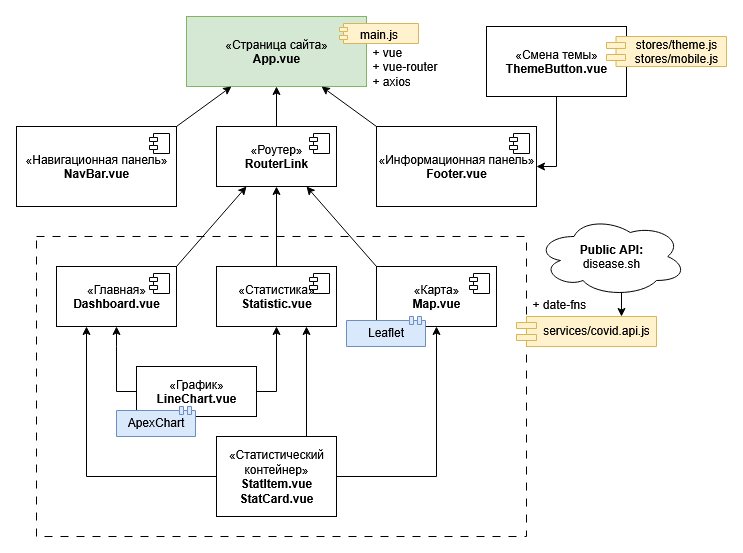

The diagram above was exported from draw.io. Its source (the exported page's mxGraphModel, read from the mxfile embedded in the PNG):
<mxGraphModel dx="1042" dy="659" grid="1" gridSize="10" guides="1" tooltips="1" connect="1" arrows="1" fold="1" page="1" pageScale="1" pageWidth="827" pageHeight="1169" math="0" shadow="0">
  <root>
    <mxCell id="0" />
    <mxCell id="1" parent="0" />
    <mxCell id="CB3DuxHhB2KaNCTFFxKB-54" value="" style="rounded=0;whiteSpace=wrap;html=1;fillColor=none;dashed=1;dashPattern=8 8;" parent="1" vertex="1">
      <mxGeometry x="60" y="250" width="490" height="300" as="geometry" />
    </mxCell>
    <mxCell id="CB3DuxHhB2KaNCTFFxKB-1" value="«Страница сайта»&lt;br&gt;&lt;b&gt;App.vue&lt;/b&gt;" style="html=1;dropTarget=0;whiteSpace=wrap;fillColor=#d5e8d4;strokeColor=#82b366;" parent="1" vertex="1">
      <mxGeometry x="210" y="30" width="180" height="70" as="geometry" />
    </mxCell>
    <mxCell id="CB3DuxHhB2KaNCTFFxKB-2" value="main.js" style="shape=module;jettyWidth=8;jettyHeight=4;fillColor=#fff2cc;strokeColor=#d6b656;" parent="CB3DuxHhB2KaNCTFFxKB-1" vertex="1">
      <mxGeometry x="1" width="79" height="20" relative="1" as="geometry">
        <mxPoint x="-27" y="7" as="offset" />
      </mxGeometry>
    </mxCell>
    <mxCell id="CB3DuxHhB2KaNCTFFxKB-30" style="edgeStyle=orthogonalEdgeStyle;rounded=0;orthogonalLoop=1;jettySize=auto;html=1;exitX=0.5;exitY=0;exitDx=0;exitDy=0;entryX=0.5;entryY=1;entryDx=0;entryDy=0;" parent="1" source="CB3DuxHhB2KaNCTFFxKB-3" target="CB3DuxHhB2KaNCTFFxKB-1" edge="1">
      <mxGeometry relative="1" as="geometry" />
    </mxCell>
    <mxCell id="CB3DuxHhB2KaNCTFFxKB-3" value="«Роутер»&lt;br&gt;&lt;b&gt;RouterLink&lt;/b&gt;" style="html=1;dropTarget=0;whiteSpace=wrap;" parent="1" vertex="1">
      <mxGeometry x="240" y="140" width="120" height="60" as="geometry" />
    </mxCell>
    <mxCell id="CB3DuxHhB2KaNCTFFxKB-4" value="" style="shape=module;jettyWidth=8;jettyHeight=4;" parent="CB3DuxHhB2KaNCTFFxKB-3" vertex="1">
      <mxGeometry x="1" width="20" height="20" relative="1" as="geometry">
        <mxPoint x="-27" y="7" as="offset" />
      </mxGeometry>
    </mxCell>
    <mxCell id="CB3DuxHhB2KaNCTFFxKB-49" style="rounded=0;orthogonalLoop=1;jettySize=auto;html=1;exitX=0;exitY=0;exitDx=0;exitDy=0;entryX=0.75;entryY=1;entryDx=0;entryDy=0;" parent="1" source="CB3DuxHhB2KaNCTFFxKB-5" target="CB3DuxHhB2KaNCTFFxKB-1" edge="1">
      <mxGeometry relative="1" as="geometry" />
    </mxCell>
    <mxCell id="CB3DuxHhB2KaNCTFFxKB-5" value="«Информационная панель»&lt;br&gt;&lt;b&gt;Footer.vue&lt;/b&gt;" style="html=1;dropTarget=0;whiteSpace=wrap;" parent="1" vertex="1">
      <mxGeometry x="400" y="140" width="160" height="80" as="geometry" />
    </mxCell>
    <mxCell id="CB3DuxHhB2KaNCTFFxKB-6" value="" style="shape=module;jettyWidth=8;jettyHeight=4;" parent="CB3DuxHhB2KaNCTFFxKB-5" vertex="1">
      <mxGeometry x="1" width="20" height="20" relative="1" as="geometry">
        <mxPoint x="-27" y="7" as="offset" />
      </mxGeometry>
    </mxCell>
    <mxCell id="CB3DuxHhB2KaNCTFFxKB-50" style="rounded=0;orthogonalLoop=1;jettySize=auto;html=1;exitX=1;exitY=0;exitDx=0;exitDy=0;entryX=0.25;entryY=1;entryDx=0;entryDy=0;" parent="1" source="CB3DuxHhB2KaNCTFFxKB-7" target="CB3DuxHhB2KaNCTFFxKB-1" edge="1">
      <mxGeometry relative="1" as="geometry" />
    </mxCell>
    <mxCell id="CB3DuxHhB2KaNCTFFxKB-7" value="«Навигационная панель»&lt;br&gt;&lt;b&gt;NavBar.vue&lt;/b&gt;" style="html=1;dropTarget=0;whiteSpace=wrap;" parent="1" vertex="1">
      <mxGeometry x="40" y="140" width="160" height="80" as="geometry" />
    </mxCell>
    <mxCell id="CB3DuxHhB2KaNCTFFxKB-8" value="" style="shape=module;jettyWidth=8;jettyHeight=4;" parent="CB3DuxHhB2KaNCTFFxKB-7" vertex="1">
      <mxGeometry x="1" width="20" height="20" relative="1" as="geometry">
        <mxPoint x="-27" y="7" as="offset" />
      </mxGeometry>
    </mxCell>
    <mxCell id="CB3DuxHhB2KaNCTFFxKB-35" style="edgeStyle=orthogonalEdgeStyle;rounded=0;orthogonalLoop=1;jettySize=auto;html=1;exitX=0.5;exitY=0;exitDx=0;exitDy=0;entryX=0.5;entryY=1;entryDx=0;entryDy=0;" parent="1" source="CB3DuxHhB2KaNCTFFxKB-9" target="CB3DuxHhB2KaNCTFFxKB-3" edge="1">
      <mxGeometry relative="1" as="geometry" />
    </mxCell>
    <mxCell id="CB3DuxHhB2KaNCTFFxKB-9" value="«Статистика»&lt;br&gt;&lt;b&gt;Statistic.vue&lt;/b&gt;" style="html=1;dropTarget=0;whiteSpace=wrap;" parent="1" vertex="1">
      <mxGeometry x="240" y="280" width="120" height="60" as="geometry" />
    </mxCell>
    <mxCell id="CB3DuxHhB2KaNCTFFxKB-10" value="" style="shape=module;jettyWidth=8;jettyHeight=4;" parent="CB3DuxHhB2KaNCTFFxKB-9" vertex="1">
      <mxGeometry x="1" width="20" height="20" relative="1" as="geometry">
        <mxPoint x="-27" y="7" as="offset" />
      </mxGeometry>
    </mxCell>
    <mxCell id="CB3DuxHhB2KaNCTFFxKB-34" style="rounded=0;orthogonalLoop=1;jettySize=auto;html=1;exitX=0;exitY=0;exitDx=0;exitDy=0;entryX=0.75;entryY=1;entryDx=0;entryDy=0;" parent="1" source="CB3DuxHhB2KaNCTFFxKB-11" target="CB3DuxHhB2KaNCTFFxKB-3" edge="1">
      <mxGeometry relative="1" as="geometry" />
    </mxCell>
    <mxCell id="CB3DuxHhB2KaNCTFFxKB-11" value="«Карта»&lt;br&gt;&lt;b&gt;Map.vue&lt;/b&gt;" style="html=1;dropTarget=0;whiteSpace=wrap;" parent="1" vertex="1">
      <mxGeometry x="400" y="280" width="120" height="60" as="geometry" />
    </mxCell>
    <mxCell id="CB3DuxHhB2KaNCTFFxKB-12" value="" style="shape=module;jettyWidth=8;jettyHeight=4;" parent="CB3DuxHhB2KaNCTFFxKB-11" vertex="1">
      <mxGeometry x="1" width="20" height="20" relative="1" as="geometry">
        <mxPoint x="-27" y="7" as="offset" />
      </mxGeometry>
    </mxCell>
    <mxCell id="CB3DuxHhB2KaNCTFFxKB-33" style="rounded=0;orthogonalLoop=1;jettySize=auto;html=1;exitX=1;exitY=0;exitDx=0;exitDy=0;entryX=0.25;entryY=1;entryDx=0;entryDy=0;" parent="1" source="CB3DuxHhB2KaNCTFFxKB-13" target="CB3DuxHhB2KaNCTFFxKB-3" edge="1">
      <mxGeometry relative="1" as="geometry" />
    </mxCell>
    <mxCell id="CB3DuxHhB2KaNCTFFxKB-13" value="«Главная»&lt;br&gt;&lt;b&gt;Dashboard.vue&lt;/b&gt;" style="html=1;dropTarget=0;whiteSpace=wrap;" parent="1" vertex="1">
      <mxGeometry x="80" y="280" width="120" height="60" as="geometry" />
    </mxCell>
    <mxCell id="CB3DuxHhB2KaNCTFFxKB-14" value="" style="shape=module;jettyWidth=8;jettyHeight=4;" parent="CB3DuxHhB2KaNCTFFxKB-13" vertex="1">
      <mxGeometry x="1" width="20" height="20" relative="1" as="geometry">
        <mxPoint x="-27" y="7" as="offset" />
      </mxGeometry>
    </mxCell>
    <mxCell id="CB3DuxHhB2KaNCTFFxKB-40" style="edgeStyle=orthogonalEdgeStyle;rounded=0;orthogonalLoop=1;jettySize=auto;html=1;exitX=0;exitY=0.5;exitDx=0;exitDy=0;" parent="1" source="CB3DuxHhB2KaNCTFFxKB-15" edge="1">
      <mxGeometry relative="1" as="geometry">
        <mxPoint x="140" y="340" as="targetPoint" />
      </mxGeometry>
    </mxCell>
    <mxCell id="CB3DuxHhB2KaNCTFFxKB-42" style="edgeStyle=orthogonalEdgeStyle;rounded=0;orthogonalLoop=1;jettySize=auto;html=1;exitX=1;exitY=0.5;exitDx=0;exitDy=0;entryX=0.5;entryY=1;entryDx=0;entryDy=0;" parent="1" source="CB3DuxHhB2KaNCTFFxKB-15" target="CB3DuxHhB2KaNCTFFxKB-9" edge="1">
      <mxGeometry relative="1" as="geometry" />
    </mxCell>
    <mxCell id="CB3DuxHhB2KaNCTFFxKB-15" value="«График»&lt;br&gt;&lt;b&gt;LineChart.vue&lt;/b&gt;" style="html=1;dropTarget=0;whiteSpace=wrap;" parent="1" vertex="1">
      <mxGeometry x="160" y="380" width="120" height="50" as="geometry" />
    </mxCell>
    <mxCell id="CB3DuxHhB2KaNCTFFxKB-16" value="ApexChart" style="shape=module;jettyWidth=8;jettyHeight=4;direction=south;fillColor=#dae8fc;strokeColor=#6c8ebf;" parent="CB3DuxHhB2KaNCTFFxKB-15" vertex="1">
      <mxGeometry x="1" width="79" height="30" relative="1" as="geometry">
        <mxPoint x="-140" y="40" as="offset" />
      </mxGeometry>
    </mxCell>
    <mxCell id="CB3DuxHhB2KaNCTFFxKB-39" style="edgeStyle=orthogonalEdgeStyle;rounded=0;orthogonalLoop=1;jettySize=auto;html=1;exitX=1;exitY=0.5;exitDx=0;exitDy=0;entryX=0.5;entryY=1;entryDx=0;entryDy=0;" parent="1" source="CB3DuxHhB2KaNCTFFxKB-21" target="CB3DuxHhB2KaNCTFFxKB-11" edge="1">
      <mxGeometry relative="1" as="geometry" />
    </mxCell>
    <mxCell id="CB3DuxHhB2KaNCTFFxKB-59" style="edgeStyle=orthogonalEdgeStyle;rounded=0;orthogonalLoop=1;jettySize=auto;html=1;exitX=0.75;exitY=0;exitDx=0;exitDy=0;entryX=0.75;entryY=1;entryDx=0;entryDy=0;" parent="1" source="CB3DuxHhB2KaNCTFFxKB-21" target="CB3DuxHhB2KaNCTFFxKB-9" edge="1">
      <mxGeometry relative="1" as="geometry" />
    </mxCell>
    <mxCell id="CB3DuxHhB2KaNCTFFxKB-60" style="edgeStyle=orthogonalEdgeStyle;rounded=0;orthogonalLoop=1;jettySize=auto;html=1;exitX=0;exitY=0.5;exitDx=0;exitDy=0;entryX=0.25;entryY=1;entryDx=0;entryDy=0;" parent="1" source="CB3DuxHhB2KaNCTFFxKB-21" target="CB3DuxHhB2KaNCTFFxKB-13" edge="1">
      <mxGeometry relative="1" as="geometry" />
    </mxCell>
    <mxCell id="CB3DuxHhB2KaNCTFFxKB-21" value="«Статистический контейнер»&lt;br&gt;&lt;div&gt;&lt;b&gt;StatItem.vue&lt;/b&gt;&lt;/div&gt;&lt;div&gt;&lt;b&gt;StatCard.vue&lt;/b&gt;&lt;/div&gt;" style="html=1;dropTarget=0;whiteSpace=wrap;" parent="1" vertex="1">
      <mxGeometry x="240" y="450" width="120" height="80" as="geometry" />
    </mxCell>
    <mxCell id="CB3DuxHhB2KaNCTFFxKB-22" value="Leaflet" style="shape=module;jettyWidth=8;jettyHeight=4;direction=south;fillColor=#dae8fc;strokeColor=#6c8ebf;" parent="CB3DuxHhB2KaNCTFFxKB-21" vertex="1">
      <mxGeometry x="1" width="79" height="30" relative="1" as="geometry">
        <mxPoint x="10" y="-120" as="offset" />
      </mxGeometry>
    </mxCell>
    <mxCell id="CB3DuxHhB2KaNCTFFxKB-52" style="edgeStyle=orthogonalEdgeStyle;rounded=0;orthogonalLoop=1;jettySize=auto;html=1;exitX=0.5;exitY=1;exitDx=0;exitDy=0;entryX=1;entryY=0.5;entryDx=0;entryDy=0;" parent="1" source="CB3DuxHhB2KaNCTFFxKB-23" target="CB3DuxHhB2KaNCTFFxKB-5" edge="1">
      <mxGeometry relative="1" as="geometry" />
    </mxCell>
    <mxCell id="CB3DuxHhB2KaNCTFFxKB-23" value="«Смена темы»&lt;br&gt;&lt;b&gt;ThemeButton.vue&lt;/b&gt;" style="html=1;dropTarget=0;whiteSpace=wrap;" parent="1" vertex="1">
      <mxGeometry x="510" y="40" width="140" height="70" as="geometry" />
    </mxCell>
    <mxCell id="CB3DuxHhB2KaNCTFFxKB-51" value="&lt;div&gt;stores/theme.js&lt;/div&gt;&lt;div&gt;stores/mobile.js&lt;/div&gt;" style="shape=module;align=center;spacingLeft=20;align=center;verticalAlign=middle;whiteSpace=wrap;html=1;jettyWidth=19;jettyHeight=6;fillColor=#fff2cc;strokeColor=#d6b656;" parent="1" vertex="1">
      <mxGeometry x="630" y="50" width="120" height="30" as="geometry" />
    </mxCell>
    <mxCell id="VUbbE_UvO5rq-D_68dyQ-1" style="edgeStyle=orthogonalEdgeStyle;rounded=0;orthogonalLoop=1;jettySize=auto;html=1;exitX=0.55;exitY=0.95;exitDx=0;exitDy=0;exitPerimeter=0;entryX=0.75;entryY=0;entryDx=0;entryDy=0;" edge="1" parent="1" source="CB3DuxHhB2KaNCTFFxKB-53" target="CB3DuxHhB2KaNCTFFxKB-55">
      <mxGeometry relative="1" as="geometry" />
    </mxCell>
    <mxCell id="CB3DuxHhB2KaNCTFFxKB-53" value="&lt;div&gt;&lt;b&gt;Public API:&lt;/b&gt;&lt;/div&gt;&lt;div&gt;disease.sh&lt;/div&gt;" style="ellipse;shape=cloud;whiteSpace=wrap;html=1;" parent="1" vertex="1">
      <mxGeometry x="560" y="230" width="150" height="80" as="geometry" />
    </mxCell>
    <mxCell id="CB3DuxHhB2KaNCTFFxKB-55" value="services/covid.api.js" style="shape=module;align=left;spacingLeft=20;align=center;verticalAlign=top;whiteSpace=wrap;html=1;jettyWidth=20;jettyHeight=6;fillColor=#fff2cc;strokeColor=#d6b656;" parent="1" vertex="1">
      <mxGeometry x="540" y="330" width="140" height="30" as="geometry" />
    </mxCell>
    <mxCell id="VUbbE_UvO5rq-D_68dyQ-7" value="+ vue&lt;br&gt;+ vue-router&lt;br&gt;+ axios" style="text;strokeColor=none;fillColor=none;align=left;verticalAlign=top;spacingLeft=4;spacingRight=4;overflow=hidden;rotatable=0;points=[[0,0.5],[1,0.5]];portConstraint=eastwest;whiteSpace=wrap;html=1;" vertex="1" parent="1">
      <mxGeometry x="390" y="52" width="100" height="58" as="geometry" />
    </mxCell>
    <mxCell id="VUbbE_UvO5rq-D_68dyQ-8" value="+ date-fns" style="text;strokeColor=none;fillColor=none;align=left;verticalAlign=top;spacingLeft=4;spacingRight=4;overflow=hidden;rotatable=0;points=[[0,0.5],[1,0.5]];portConstraint=eastwest;whiteSpace=wrap;html=1;" vertex="1" parent="1">
      <mxGeometry x="550" y="304" width="100" height="26" as="geometry" />
    </mxCell>
  </root>
</mxGraphModel>